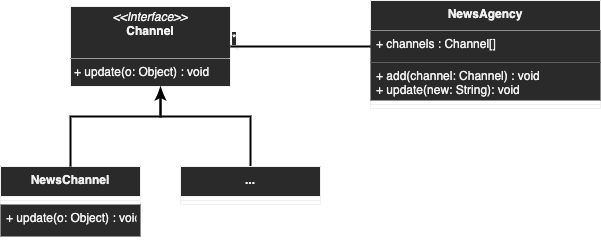

The diagram above was exported from draw.io. Its source (the exported page's mxGraphModel, read from the mxfile embedded in the PNG):
<mxGraphModel dx="731" dy="1068" grid="1" gridSize="10" guides="1" tooltips="1" connect="1" arrows="1" fold="1" page="1" pageScale="1" pageWidth="850" pageHeight="1100" background="#ffffff" math="0" shadow="0">
  <root>
    <mxCell id="0" />
    <mxCell id="1" parent="0" />
    <mxCell id="NrRT5C7HezTFW3m1d8b3-1" value="NewsChannel" style="swimlane;fontStyle=1;align=center;verticalAlign=top;childLayout=stackLayout;horizontal=1;startSize=30;horizontalStack=0;resizeParent=1;resizeParentMax=0;resizeLast=0;collapsible=1;marginBottom=0;fillColor=#2A2A2A;" parent="1" vertex="1">
      <mxGeometry x="30" y="220" width="140" height="70" as="geometry">
        <mxRectangle x="30" y="290" width="70" height="30" as="alternateBounds" />
      </mxGeometry>
    </mxCell>
    <mxCell id="NrRT5C7HezTFW3m1d8b3-3" value="" style="line;strokeWidth=1;fillColor=none;align=left;verticalAlign=middle;spacingTop=-1;spacingLeft=3;spacingRight=3;rotatable=0;labelPosition=right;points=[];portConstraint=eastwest;" parent="NrRT5C7HezTFW3m1d8b3-1" vertex="1">
      <mxGeometry y="30" width="140" height="8" as="geometry" />
    </mxCell>
    <mxCell id="NrRT5C7HezTFW3m1d8b3-4" value="+ update(o: Object) : void" style="text;strokeColor=none;align=left;verticalAlign=top;spacingLeft=4;spacingRight=4;overflow=hidden;rotatable=0;points=[[0,0.5],[1,0.5]];portConstraint=eastwest;fillColor=#2a2a2a;" parent="NrRT5C7HezTFW3m1d8b3-1" vertex="1">
      <mxGeometry y="38" width="140" height="32" as="geometry" />
    </mxCell>
    <mxCell id="rLZLA3akcSDqFTQ7ilik-2" value="&lt;p style=&quot;margin: 0px ; margin-top: 4px ; text-align: center&quot;&gt;&lt;i&gt;&amp;lt;&amp;lt;Interface&amp;gt;&amp;gt;&lt;/i&gt;&lt;br&gt;&lt;b&gt;Channel&lt;/b&gt;&lt;/p&gt;&lt;br&gt;&lt;hr size=&quot;1&quot;&gt;&lt;p style=&quot;margin: 0px ; margin-left: 4px&quot;&gt;+ update(o: Object) : void&lt;br&gt;&lt;/p&gt;" style="verticalAlign=top;align=left;overflow=fill;fontSize=12;fontFamily=Helvetica;html=1;" parent="1" vertex="1">
      <mxGeometry x="100" y="60" width="160" height="80" as="geometry" />
    </mxCell>
    <mxCell id="H5WqP1-uovCTSe0ivkBG-5" style="edgeStyle=orthogonalEdgeStyle;rounded=0;orthogonalLoop=1;jettySize=auto;html=1;exitX=0.5;exitY=0;exitDx=0;exitDy=0;strokeColor=#000000;strokeWidth=2;endArrow=classicThin;endFill=1;" parent="1" source="H5WqP1-uovCTSe0ivkBG-1" target="rLZLA3akcSDqFTQ7ilik-2" edge="1">
      <mxGeometry relative="1" as="geometry">
        <Array as="points">
          <mxPoint x="280" y="170" />
          <mxPoint x="190" y="170" />
        </Array>
      </mxGeometry>
    </mxCell>
    <mxCell id="H5WqP1-uovCTSe0ivkBG-1" value="..." style="swimlane;fontStyle=1;align=center;verticalAlign=top;childLayout=stackLayout;horizontal=1;startSize=30;horizontalStack=0;resizeParent=1;resizeParentMax=0;resizeLast=0;collapsible=1;marginBottom=0;fillColor=#2A2A2A;" parent="1" vertex="1">
      <mxGeometry x="210" y="220" width="140" height="38" as="geometry" />
    </mxCell>
    <mxCell id="H5WqP1-uovCTSe0ivkBG-2" value="" style="line;strokeWidth=1;fillColor=none;align=left;verticalAlign=middle;spacingTop=-1;spacingLeft=3;spacingRight=3;rotatable=0;labelPosition=right;points=[];portConstraint=eastwest;" parent="H5WqP1-uovCTSe0ivkBG-1" vertex="1">
      <mxGeometry y="30" width="140" height="8" as="geometry" />
    </mxCell>
    <mxCell id="H5WqP1-uovCTSe0ivkBG-4" value="" style="endArrow=classic;endFill=1;html=1;strokeColor=#000000;strokeWidth=2;edgeStyle=orthogonalEdgeStyle;rounded=0;exitX=0.5;exitY=0;exitDx=0;exitDy=0;" parent="1" source="NrRT5C7HezTFW3m1d8b3-1" edge="1">
      <mxGeometry width="160" relative="1" as="geometry">
        <mxPoint x="100" y="200" as="sourcePoint" />
        <mxPoint x="190" y="142" as="targetPoint" />
        <Array as="points">
          <mxPoint x="100" y="170" />
          <mxPoint x="190" y="170" />
        </Array>
      </mxGeometry>
    </mxCell>
    <mxCell id="H5WqP1-uovCTSe0ivkBG-11" value="NewsAgency" style="swimlane;fontStyle=1;align=center;verticalAlign=top;childLayout=stackLayout;horizontal=1;startSize=30;horizontalStack=0;resizeParent=1;resizeParentMax=0;resizeLast=0;collapsible=1;marginBottom=0;fillColor=#2A2A2A;" parent="1" vertex="1">
      <mxGeometry x="400" y="54" width="230" height="108" as="geometry" />
    </mxCell>
    <mxCell id="vkQZLVpqa1zDxdWTogZh-2" value="+ channels : Channel[]" style="text;strokeColor=none;align=left;verticalAlign=top;spacingLeft=4;spacingRight=4;overflow=hidden;rotatable=0;points=[[0,0.5],[1,0.5]];portConstraint=eastwest;fillColor=#2a2a2a;" vertex="1" parent="H5WqP1-uovCTSe0ivkBG-11">
      <mxGeometry y="30" width="230" height="32" as="geometry" />
    </mxCell>
    <mxCell id="H5WqP1-uovCTSe0ivkBG-13" value="+ add(channel: Channel) : void&#10;+ update(new: String): void" style="text;strokeColor=none;align=left;verticalAlign=top;spacingLeft=4;spacingRight=4;overflow=hidden;rotatable=0;points=[[0,0.5],[1,0.5]];portConstraint=eastwest;fillColor=#2a2a2a;" parent="H5WqP1-uovCTSe0ivkBG-11" vertex="1">
      <mxGeometry y="62" width="230" height="38" as="geometry" />
    </mxCell>
    <mxCell id="H5WqP1-uovCTSe0ivkBG-12" value="" style="line;strokeWidth=1;fillColor=none;align=left;verticalAlign=middle;spacingTop=-1;spacingLeft=3;spacingRight=3;rotatable=0;labelPosition=right;points=[];portConstraint=eastwest;" parent="H5WqP1-uovCTSe0ivkBG-11" vertex="1">
      <mxGeometry y="100" width="230" height="8" as="geometry" />
    </mxCell>
    <mxCell id="vkQZLVpqa1zDxdWTogZh-3" value="" style="edgeStyle=orthogonalEdgeStyle;rounded=0;orthogonalLoop=1;jettySize=auto;html=1;" edge="1" parent="1" target="rLZLA3akcSDqFTQ7ilik-2">
      <mxGeometry relative="1" as="geometry">
        <mxPoint x="300" y="100" as="sourcePoint" />
      </mxGeometry>
    </mxCell>
    <mxCell id="vkQZLVpqa1zDxdWTogZh-4" value="" style="endArrow=none;html=1;edgeStyle=orthogonalEdgeStyle;exitX=1;exitY=0.5;exitDx=0;exitDy=0;entryX=0;entryY=0.5;entryDx=0;entryDy=0;strokeColor=#000000;strokeWidth=2;" edge="1" parent="1" source="rLZLA3akcSDqFTQ7ilik-2" target="vkQZLVpqa1zDxdWTogZh-2">
      <mxGeometry relative="1" as="geometry">
        <mxPoint x="310" y="390" as="sourcePoint" />
        <mxPoint x="470" y="390" as="targetPoint" />
      </mxGeometry>
    </mxCell>
    <mxCell id="vkQZLVpqa1zDxdWTogZh-5" value="*" style="edgeLabel;resizable=0;html=1;align=left;verticalAlign=bottom;" connectable="0" vertex="1" parent="vkQZLVpqa1zDxdWTogZh-4">
      <mxGeometry x="-1" relative="1" as="geometry" />
    </mxCell>
  </root>
</mxGraphModel>